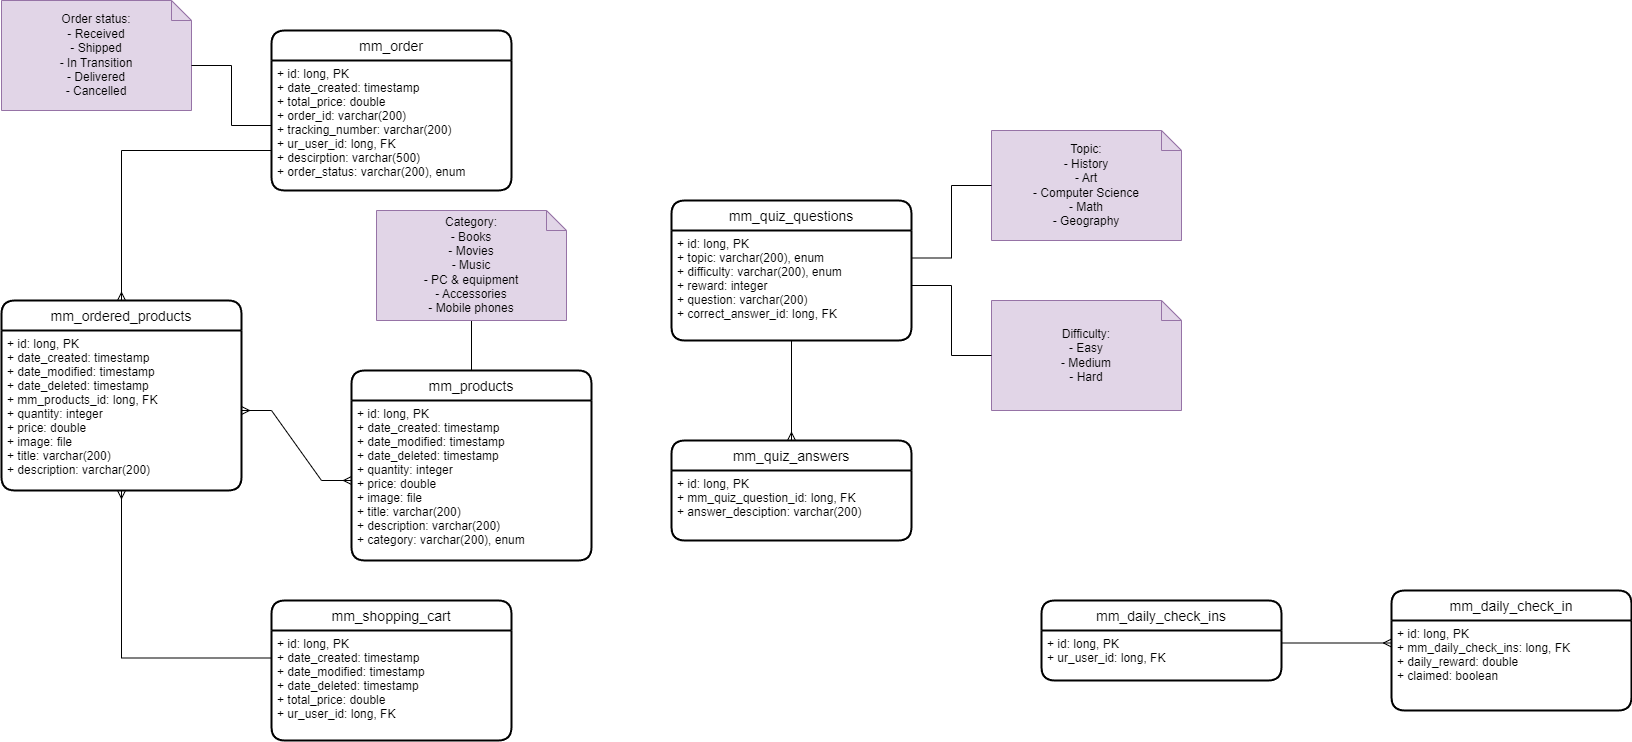

The diagram above was exported from draw.io. Its source (the exported page's mxGraphModel, read from the mxfile embedded in the PNG):
<mxGraphModel dx="2284" dy="750" grid="1" gridSize="10" guides="1" tooltips="1" connect="1" arrows="1" fold="1" page="1" pageScale="1" pageWidth="850" pageHeight="1100" math="0" shadow="0">
  <root>
    <mxCell id="0" />
    <mxCell id="1" parent="0" />
    <mxCell id="Xv4ja5mBIWwBTEmVzUfh-6" style="edgeStyle=orthogonalEdgeStyle;rounded=0;orthogonalLoop=1;jettySize=auto;html=1;exitX=0.5;exitY=0;exitDx=0;exitDy=0;entryX=0.5;entryY=1;entryDx=0;entryDy=0;entryPerimeter=0;endArrow=none;endFill=0;" parent="1" source="XaTmom0QrmOVDEkwlWpY-1" target="Xv4ja5mBIWwBTEmVzUfh-5" edge="1">
      <mxGeometry relative="1" as="geometry" />
    </mxCell>
    <mxCell id="XaTmom0QrmOVDEkwlWpY-1" value="mm_products" style="swimlane;childLayout=stackLayout;horizontal=1;startSize=30;horizontalStack=0;rounded=1;fontSize=14;fontStyle=0;strokeWidth=2;resizeParent=0;resizeLast=1;shadow=0;dashed=0;align=center;" parent="1" vertex="1">
      <mxGeometry x="160" y="410" width="240" height="190" as="geometry" />
    </mxCell>
    <mxCell id="XaTmom0QrmOVDEkwlWpY-2" value="+ id: long, PK&#10;+ date_created: timestamp&#10;+ date_modified: timestamp&#10;+ date_deleted: timestamp&#10;+ quantity: integer&#10;+ price: double&#10;+ image: file&#10;+ title: varchar(200)&#10;+ description: varchar(200)&#10;+ category: varchar(200), enum" style="align=left;strokeColor=none;fillColor=none;spacingLeft=4;fontSize=12;verticalAlign=top;resizable=0;rotatable=0;part=1;" parent="XaTmom0QrmOVDEkwlWpY-1" vertex="1">
      <mxGeometry y="30" width="240" height="160" as="geometry" />
    </mxCell>
    <mxCell id="PuRM0Y142JhNYR5v5XaW-3" value="Topic:&lt;br&gt;- History&lt;br&gt;- Art&lt;br&gt;- Computer Science&lt;br&gt;- Math&lt;br&gt;- Geography" style="shape=note;size=20;whiteSpace=wrap;html=1;fillColor=#e1d5e7;strokeColor=#9673a6;" parent="1" vertex="1">
      <mxGeometry x="800" y="170" width="190" height="110" as="geometry" />
    </mxCell>
    <mxCell id="PuRM0Y142JhNYR5v5XaW-4" value="Difficulty:&lt;br&gt;- Easy&lt;br&gt;- Medium&lt;br&gt;- Hard" style="shape=note;size=20;whiteSpace=wrap;html=1;fillColor=#e1d5e7;strokeColor=#9673a6;" parent="1" vertex="1">
      <mxGeometry x="800" y="340" width="190" height="110" as="geometry" />
    </mxCell>
    <mxCell id="PuRM0Y142JhNYR5v5XaW-7" value="mm_quiz_questions" style="swimlane;childLayout=stackLayout;horizontal=1;startSize=30;horizontalStack=0;rounded=1;fontSize=14;fontStyle=0;strokeWidth=2;resizeParent=0;resizeLast=1;shadow=0;dashed=0;align=center;" parent="1" vertex="1">
      <mxGeometry x="480" y="240" width="240" height="140" as="geometry" />
    </mxCell>
    <mxCell id="PuRM0Y142JhNYR5v5XaW-8" value="+ id: long, PK&#10;+ topic: varchar(200), enum&#10;+ difficulty: varchar(200), enum&#10;+ reward: integer&#10;+ question: varchar(200)&#10;+ correct_answer_id: long, FK " style="align=left;strokeColor=none;fillColor=none;spacingLeft=4;fontSize=12;verticalAlign=top;resizable=0;rotatable=0;part=1;" parent="PuRM0Y142JhNYR5v5XaW-7" vertex="1">
      <mxGeometry y="30" width="240" height="110" as="geometry" />
    </mxCell>
    <mxCell id="PuRM0Y142JhNYR5v5XaW-9" style="edgeStyle=orthogonalEdgeStyle;rounded=0;orthogonalLoop=1;jettySize=auto;html=1;exitX=1;exitY=0.25;exitDx=0;exitDy=0;entryX=0;entryY=0.5;entryDx=0;entryDy=0;entryPerimeter=0;endArrow=none;endFill=0;" parent="1" source="PuRM0Y142JhNYR5v5XaW-8" target="PuRM0Y142JhNYR5v5XaW-3" edge="1">
      <mxGeometry relative="1" as="geometry" />
    </mxCell>
    <mxCell id="PuRM0Y142JhNYR5v5XaW-10" style="edgeStyle=orthogonalEdgeStyle;rounded=0;orthogonalLoop=1;jettySize=auto;html=1;exitX=1;exitY=0.5;exitDx=0;exitDy=0;entryX=0;entryY=0.5;entryDx=0;entryDy=0;entryPerimeter=0;endArrow=none;endFill=0;" parent="1" source="PuRM0Y142JhNYR5v5XaW-8" target="PuRM0Y142JhNYR5v5XaW-4" edge="1">
      <mxGeometry relative="1" as="geometry" />
    </mxCell>
    <mxCell id="PuRM0Y142JhNYR5v5XaW-11" value="mm_quiz_answers" style="swimlane;childLayout=stackLayout;horizontal=1;startSize=30;horizontalStack=0;rounded=1;fontSize=14;fontStyle=0;strokeWidth=2;resizeParent=0;resizeLast=1;shadow=0;dashed=0;align=center;" parent="1" vertex="1">
      <mxGeometry x="480" y="480" width="240" height="100" as="geometry" />
    </mxCell>
    <mxCell id="PuRM0Y142JhNYR5v5XaW-12" value="+ id: long, PK&#10;+ mm_quiz_question_id: long, FK&#10;+ answer_desciption: varchar(200)" style="align=left;strokeColor=none;fillColor=none;spacingLeft=4;fontSize=12;verticalAlign=top;resizable=0;rotatable=0;part=1;" parent="PuRM0Y142JhNYR5v5XaW-11" vertex="1">
      <mxGeometry y="30" width="240" height="70" as="geometry" />
    </mxCell>
    <mxCell id="PuRM0Y142JhNYR5v5XaW-13" style="edgeStyle=orthogonalEdgeStyle;rounded=0;orthogonalLoop=1;jettySize=auto;html=1;exitX=0.5;exitY=1;exitDx=0;exitDy=0;entryX=0.5;entryY=0;entryDx=0;entryDy=0;endArrow=ERmany;endFill=0;" parent="1" source="PuRM0Y142JhNYR5v5XaW-8" target="PuRM0Y142JhNYR5v5XaW-11" edge="1">
      <mxGeometry relative="1" as="geometry" />
    </mxCell>
    <mxCell id="PuRM0Y142JhNYR5v5XaW-16" style="edgeStyle=orthogonalEdgeStyle;rounded=0;orthogonalLoop=1;jettySize=auto;html=1;exitX=0;exitY=0.25;exitDx=0;exitDy=0;entryX=0.5;entryY=1;entryDx=0;entryDy=0;endArrow=ERmany;endFill=0;" parent="1" source="PuRM0Y142JhNYR5v5XaW-15" target="Xv4ja5mBIWwBTEmVzUfh-2" edge="1">
      <mxGeometry relative="1" as="geometry" />
    </mxCell>
    <mxCell id="PuRM0Y142JhNYR5v5XaW-14" value="mm_shopping_cart" style="swimlane;childLayout=stackLayout;horizontal=1;startSize=30;horizontalStack=0;rounded=1;fontSize=14;fontStyle=0;strokeWidth=2;resizeParent=0;resizeLast=1;shadow=0;dashed=0;align=center;" parent="1" vertex="1">
      <mxGeometry x="80" y="640" width="240" height="140" as="geometry" />
    </mxCell>
    <mxCell id="PuRM0Y142JhNYR5v5XaW-15" value="+ id: long, PK&#10;+ date_created: timestamp&#10;+ date_modified: timestamp&#10;+ date_deleted: timestamp&#10;+ total_price: double&#10;+ ur_user_id: long, FK" style="align=left;strokeColor=none;fillColor=none;spacingLeft=4;fontSize=12;verticalAlign=top;resizable=0;rotatable=0;part=1;" parent="PuRM0Y142JhNYR5v5XaW-14" vertex="1">
      <mxGeometry y="30" width="240" height="110" as="geometry" />
    </mxCell>
    <mxCell id="PuRM0Y142JhNYR5v5XaW-17" value="mm_daily_check_in" style="swimlane;childLayout=stackLayout;horizontal=1;startSize=30;horizontalStack=0;rounded=1;fontSize=14;fontStyle=0;strokeWidth=2;resizeParent=0;resizeLast=1;shadow=0;dashed=0;align=center;" parent="1" vertex="1">
      <mxGeometry x="1200" y="630" width="240" height="120" as="geometry" />
    </mxCell>
    <mxCell id="PuRM0Y142JhNYR5v5XaW-18" value="+ id: long, PK&#10;+ mm_daily_check_ins: long, FK&#10;+ daily_reward: double&#10;+ claimed: boolean" style="align=left;strokeColor=none;fillColor=none;spacingLeft=4;fontSize=12;verticalAlign=top;resizable=0;rotatable=0;part=1;" parent="PuRM0Y142JhNYR5v5XaW-17" vertex="1">
      <mxGeometry y="30" width="240" height="90" as="geometry" />
    </mxCell>
    <mxCell id="PuRM0Y142JhNYR5v5XaW-20" value="mm_daily_check_ins" style="swimlane;childLayout=stackLayout;horizontal=1;startSize=30;horizontalStack=0;rounded=1;fontSize=14;fontStyle=0;strokeWidth=2;resizeParent=0;resizeLast=1;shadow=0;dashed=0;align=center;" parent="1" vertex="1">
      <mxGeometry x="850" y="640" width="240" height="80" as="geometry" />
    </mxCell>
    <mxCell id="PuRM0Y142JhNYR5v5XaW-21" value="+ id: long, PK&#10;+ ur_user_id: long, FK" style="align=left;strokeColor=none;fillColor=none;spacingLeft=4;fontSize=12;verticalAlign=top;resizable=0;rotatable=0;part=1;" parent="PuRM0Y142JhNYR5v5XaW-20" vertex="1">
      <mxGeometry y="30" width="240" height="50" as="geometry" />
    </mxCell>
    <mxCell id="PuRM0Y142JhNYR5v5XaW-22" style="edgeStyle=orthogonalEdgeStyle;rounded=0;orthogonalLoop=1;jettySize=auto;html=1;exitX=1;exitY=0.25;exitDx=0;exitDy=0;entryX=0;entryY=0.25;entryDx=0;entryDy=0;endArrow=ERmany;endFill=0;" parent="1" source="PuRM0Y142JhNYR5v5XaW-21" target="PuRM0Y142JhNYR5v5XaW-18" edge="1">
      <mxGeometry relative="1" as="geometry" />
    </mxCell>
    <mxCell id="PuRM0Y142JhNYR5v5XaW-23" value="mm_order" style="swimlane;childLayout=stackLayout;horizontal=1;startSize=30;horizontalStack=0;rounded=1;fontSize=14;fontStyle=0;strokeWidth=2;resizeParent=0;resizeLast=1;shadow=0;dashed=0;align=center;" parent="1" vertex="1">
      <mxGeometry x="80" y="70" width="240" height="160" as="geometry" />
    </mxCell>
    <mxCell id="PuRM0Y142JhNYR5v5XaW-24" value="+ id: long, PK&#10;+ date_created: timestamp&#10;+ total_price: double&#10;+ order_id: varchar(200)&#10;+ tracking_number: varchar(200)&#10;+ ur_user_id: long, FK&#10;+ descirption: varchar(500)&#10;+ order_status: varchar(200), enum" style="align=left;strokeColor=none;fillColor=none;spacingLeft=4;fontSize=12;verticalAlign=top;resizable=0;rotatable=0;part=1;" parent="PuRM0Y142JhNYR5v5XaW-23" vertex="1">
      <mxGeometry y="30" width="240" height="130" as="geometry" />
    </mxCell>
    <mxCell id="PuRM0Y142JhNYR5v5XaW-25" style="edgeStyle=orthogonalEdgeStyle;rounded=0;orthogonalLoop=1;jettySize=auto;html=1;exitX=0;exitY=0.75;exitDx=0;exitDy=0;entryX=0.5;entryY=0;entryDx=0;entryDy=0;endArrow=ERmany;endFill=0;" parent="1" source="PuRM0Y142JhNYR5v5XaW-23" target="Xv4ja5mBIWwBTEmVzUfh-1" edge="1">
      <mxGeometry relative="1" as="geometry" />
    </mxCell>
    <mxCell id="JPDeqmfGpwDBdp11WpZF-1" value="Order status:&lt;br&gt;- Received&lt;br&gt;- Shipped&lt;br&gt;- In Transition&lt;br&gt;- Delivered&lt;br&gt;- Cancelled" style="shape=note;size=20;whiteSpace=wrap;html=1;fillColor=#e1d5e7;strokeColor=#9673a6;" parent="1" vertex="1">
      <mxGeometry x="-190" y="40" width="190" height="110" as="geometry" />
    </mxCell>
    <mxCell id="JPDeqmfGpwDBdp11WpZF-2" style="edgeStyle=orthogonalEdgeStyle;rounded=0;orthogonalLoop=1;jettySize=auto;html=1;exitX=0;exitY=0.5;exitDx=0;exitDy=0;entryX=0;entryY=0;entryDx=190;entryDy=65;entryPerimeter=0;endArrow=none;endFill=0;" parent="1" source="PuRM0Y142JhNYR5v5XaW-24" target="JPDeqmfGpwDBdp11WpZF-1" edge="1">
      <mxGeometry relative="1" as="geometry" />
    </mxCell>
    <mxCell id="Xv4ja5mBIWwBTEmVzUfh-1" value="mm_ordered_products" style="swimlane;childLayout=stackLayout;horizontal=1;startSize=30;horizontalStack=0;rounded=1;fontSize=14;fontStyle=0;strokeWidth=2;resizeParent=0;resizeLast=1;shadow=0;dashed=0;align=center;" parent="1" vertex="1">
      <mxGeometry x="-190" y="340" width="240" height="190" as="geometry" />
    </mxCell>
    <mxCell id="Xv4ja5mBIWwBTEmVzUfh-2" value="+ id: long, PK&#10;+ date_created: timestamp&#10;+ date_modified: timestamp&#10;+ date_deleted: timestamp&#10;+ mm_products_id: long, FK&#10;+ quantity: integer&#10;+ price: double&#10;+ image: file&#10;+ title: varchar(200)&#10;+ description: varchar(200)" style="align=left;strokeColor=none;fillColor=none;spacingLeft=4;fontSize=12;verticalAlign=top;resizable=0;rotatable=0;part=1;" parent="Xv4ja5mBIWwBTEmVzUfh-1" vertex="1">
      <mxGeometry y="30" width="240" height="160" as="geometry" />
    </mxCell>
    <mxCell id="Xv4ja5mBIWwBTEmVzUfh-4" value="" style="edgeStyle=entityRelationEdgeStyle;fontSize=12;html=1;endArrow=ERmany;startArrow=ERmany;rounded=0;exitX=1;exitY=0.5;exitDx=0;exitDy=0;entryX=0;entryY=0.5;entryDx=0;entryDy=0;" parent="1" source="Xv4ja5mBIWwBTEmVzUfh-2" target="XaTmom0QrmOVDEkwlWpY-2" edge="1">
      <mxGeometry width="100" height="100" relative="1" as="geometry">
        <mxPoint x="350" y="470" as="sourcePoint" />
        <mxPoint x="450" y="370" as="targetPoint" />
      </mxGeometry>
    </mxCell>
    <mxCell id="Xv4ja5mBIWwBTEmVzUfh-5" value="Category:&lt;br&gt;- Books&lt;br&gt;- Movies&lt;br&gt;- Music&lt;br&gt;- PC &amp;amp; equipment&lt;br&gt;- Accessories&lt;br&gt;- Mobile phones" style="shape=note;size=20;whiteSpace=wrap;html=1;fillColor=#e1d5e7;strokeColor=#9673a6;" parent="1" vertex="1">
      <mxGeometry x="185" y="250" width="190" height="110" as="geometry" />
    </mxCell>
  </root>
</mxGraphModel>